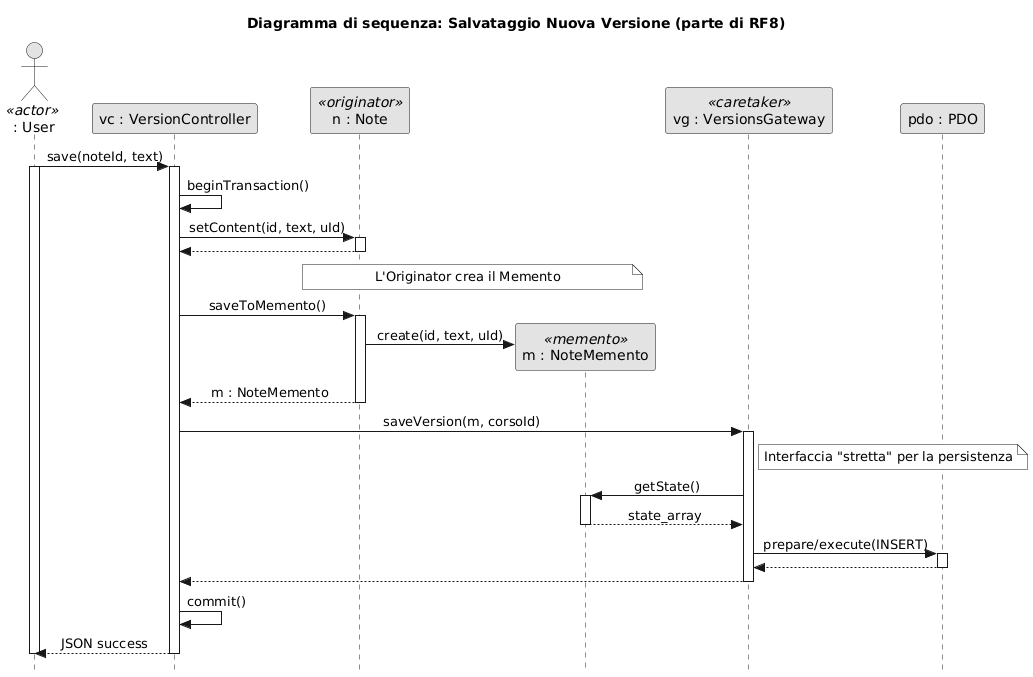

The diagram above was rendered by PlantUML. Its source (embedded in the PNG):
@startuml
skinparam style strictuml
skinparam monochrome true
skinparam shadowing false
skinparam sequenceMessageAlign center

title Diagramma di sequenza: Salvataggio Nuova Versione (parte di RF8)

' --- DICHIARAZIONE PARTECIPANTI ---

actor " : User" as ST <<actor>>
participant "vc : VersionController" as VC
participant "n : Note" as N <<originator>>
participant "m : NoteMemento" as M <<memento>>
participant "vg : VersionsGateway" as VG <<caretaker>>
participant "pdo : PDO" as PDO


    ST -> VC : save(noteId, text)
    activate ST
    activate VC
        
        VC -> VC : beginTransaction()
        
        VC -> N : setContent(id, text, uId)
        activate N
        return
        
        note over N, M : L'Originator crea il Memento
        VC -> N : saveToMemento()
        activate N
            N -> M ** : create(id, text, uId)
        return m : NoteMemento
        
        VC -> VG : saveVersion(m, corsoId)
        activate VG
            note right of VG : Interfaccia "stretta" per la persistenza
            VG -> M : getState()
            activate M
            return state_array
            
            VG -> PDO : prepare/execute(INSERT)
            activate PDO
            return
        return
        
        VC -> VC : commit()
    return JSON success
    deactivate ST
@enduml